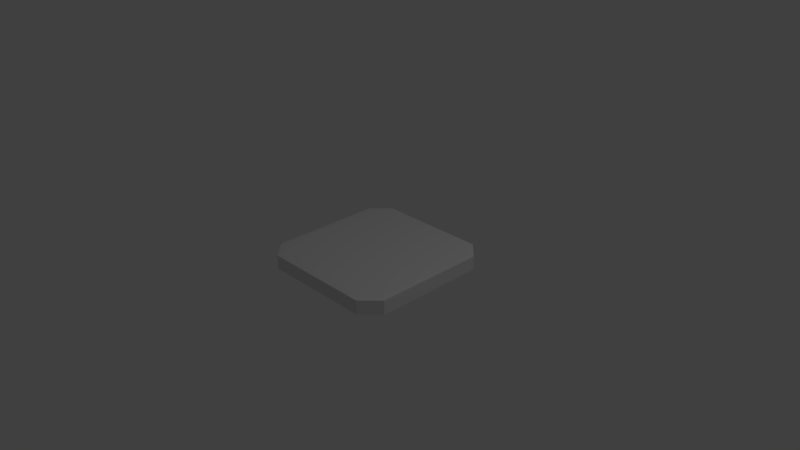# Source: plate.blend  (saved by Blender 2.77.0; exported with 4.5.12 LTS)
import bpy
from mathutils import Matrix  # noqa: F401  (used for matrix-valued properties, if any)

bpy.ops.wm.read_factory_settings(use_empty=True)
scene = bpy.context.scene
scene.name = 'Scene'

# ---- collections
col_collection_1 = bpy.data.collections.new('Collection 1'); scene.collection.children.link(col_collection_1)

# ---- materials (node trees are filled in below, after node groups)
mat_material = bpy.data.materials.new('Material')
mat_material.alpha_threshold = 0.0
mat_material.use_transparent_shadow = False
mat_material.roughness = 0.5
mat_material.line_color = (0.0, 0.0, 0.0, 1.0)

# ---- material node trees

# ---- world
world_world = bpy.data.worlds.new('World'); scene.world = world_world
world_world.color = (0.05088, 0.05088, 0.05088)
world_world.use_sun_shadow = False
world_world.sun_shadow_jitter_overblur = 0.0
world_world.cycles.sampling_method = 'MANUAL'

# ---- cameras
cam_camera = bpy.data.cameras.new('Camera')
cam_camera.clip_end = 100.0
cam_camera.lens = 35.0
cam_camera.sensor_width = 32.0
cam_camera.sensor_height = 18.0
cam_camera.ortho_scale = 7.314
cam_camera.dof.focus_distance = 0.0
cam_camera.dof.aperture_fstop = 128.0

# ---- lights
light_lamp = bpy.data.lights.new('Lamp', 'POINT')
light_lamp.transmission_factor = 0.0
light_lamp.cutoff_distance = 30.0
light_lamp.energy = 100.0
light_lamp.shadow_buffer_clip_start = 1.001
light_lamp.shadow_soft_size = 0.1
light_lamp.shadow_maximum_resolution = 0.006
light_lamp.use_absolute_resolution = True

# ---- meshes
me_cube = bpy.data.meshes.new('Cube')
me_cube.from_pydata([(0.7692, 1.0, -1.0), (1.0, 0.7692, -1.0), (1.0, -0.7692, -1.0), (0.7692, -1.0, -1.0), (-0.7692, -1.0, -1.0), (-1.0, -0.7692, -1.0), (-1.0, 0.7692, -1.0), (-0.7692, 1.0, -1.0), (0.929, 0.7398, 1.0), (1.0, 0.7692, 0.929), (0.7398, 0.929, 1.0), (0.7692, 1.0, 0.929), (0.7398, -0.929, 1.0), (0.7692, -1.0, 0.929), (0.929, -0.7398, 1.0), (1.0, -0.7692, 0.929), (-0.929, -0.7398, 1.0), (-1.0, -0.7692, 0.929), (-0.7398, -0.929, 1.0), (-0.7692, -1.0, 0.929), (-0.7398, 0.929, 1.0), (-0.7692, 1.0, 0.929), (-0.929, 0.7398, 1.0), (-1.0, 0.7692, 0.929)], [], [(2, 15, 13, 3), (4, 19, 17, 5), (6, 23, 21, 7), (0, 11, 9, 1), (11, 0, 7, 21), (1, 9, 15, 2), (3, 13, 19, 4), (5, 17, 23, 6), (0, 1, 2, 3, 4, 5, 6, 7), (10, 8, 9, 11), (14, 12, 13, 15), (18, 16, 17, 19), (22, 20, 21, 23), (20, 10, 11, 21), (8, 14, 15, 9), (12, 18, 19, 13), (16, 22, 23, 17), (8, 10, 20, 22, 16, 18, 12, 14)])
me_cube.materials.append(mat_material)
me_cube.use_remesh_preserve_volume = False
me_cube.use_remesh_preserve_attributes = False
me_cube.use_mirror_vertex_groups = False
me_cube.update()

# ---- objects
ob_cube = bpy.data.objects.new('Cube', me_cube)
ob_lamp = bpy.data.objects.new('Lamp', light_lamp)
ob_camera = bpy.data.objects.new('Camera', cam_camera)

# ---- transforms, parenting, visibility, modifiers, constraints
ob_cube.location = (-0.005892, 0.04509, -0.05065)
ob_cube.scale = (1.0, 1.0, 0.1)
ob_cube.lock_rotations_4d = False
ob_cube.empty_display_type = 'ARROWS'
ob_cube.lineart.crease_threshold = 0.0
ob_lamp.location = (4.076, 1.005, 5.904)
ob_lamp.rotation_euler = (0.6503, 0.05522, 1.866)
ob_lamp.lock_rotations_4d = False
ob_lamp.empty_display_type = 'ARROWS'
ob_lamp.color = (0.0, 0.0, 0.0, 0.0)
ob_lamp.lineart.crease_threshold = 0.0
ob_camera.location = (7.481, -6.508, 5.344)
ob_camera.rotation_euler = (1.109, 0.01082, 0.8149)
ob_camera.lock_rotations_4d = False
ob_camera.empty_display_type = 'ARROWS'
ob_camera.color = (0.0, 0.0, 0.0, 0.0)
ob_camera.display_type = 'WIRE'
ob_camera.lineart.crease_threshold = 0.0

# ---- collection membership
col_collection_1.objects.link(ob_cube)
col_collection_1.objects.link(ob_lamp)
col_collection_1.objects.link(ob_camera)

# ---- scene / render settings (as saved in the file)
scene.camera = ob_camera
scene.frame_start = 1; scene.frame_end = 250; scene.frame_set(1)
scene.render.engine = 'BLENDER_EEVEE_NEXT'
scene.render.resolution_percentage = 50
scene.render.dither_intensity = 0.0
scene.cycles.use_denoising = False
scene.cycles.samples = 128
scene.cycles.sampling_pattern = 'TABULATED_SOBOL'
scene.cycles.light_sampling_threshold = 0.0
scene.cycles.use_adaptive_sampling = False
scene.cycles.use_light_tree = False
scene.cycles.blur_glossy = 0.0
scene.cycles.sample_clamp_indirect = 0.0
scene.view_settings.view_transform = 'Standard'
bpy.context.view_layer.update()
